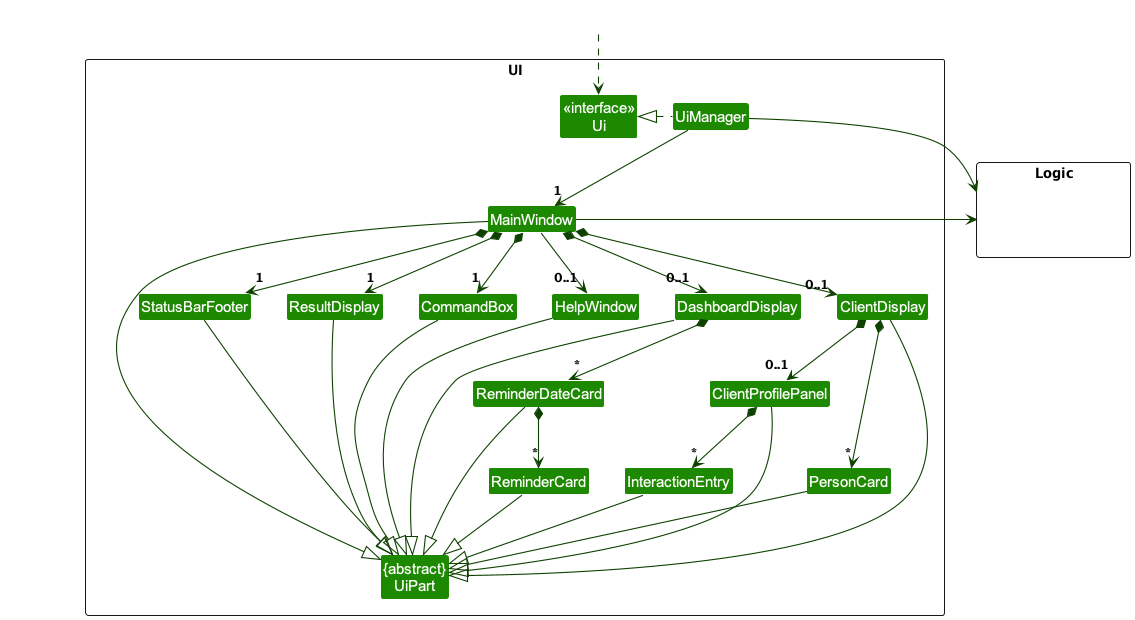

The diagram above was rendered by PlantUML. Its source (embedded in the PNG):
@startuml
!include style.puml
skinparam arrowThickness 1.1
skinparam arrowColor UI_COLOR_T4
skinparam classBackgroundColor UI_COLOR

package UI <<Rectangle>>{
Class "<<interface>>\nUi" as Ui
Class "{abstract}\nUiPart" as UiPart
Class UiManager
Class MainWindow
Class HelpWindow
Class ResultDisplay
Class DashboardDisplay
Class ReminderDateCard
Class ReminderCard
Class ClientDisplay
Class ClientProfilePanel
Class PersonCard
Class InteractionEntry
Class StatusBarFooter
Class CommandBox
}

package Logic <<Rectangle>> {
Class HiddenLogic #FFFFFF
}

Class HiddenOutside #FFFFFF
HiddenOutside ..> Ui

UiManager .left.|> Ui
UiManager -down-> "1" MainWindow
MainWindow *-down->  "1" CommandBox
MainWindow *-down-> "1" ResultDisplay
MainWindow *-down-> "0..1" DashboardDisplay
MainWindow *-down-> "0..1" ClientDisplay
MainWindow *-down-> "1" StatusBarFooter
MainWindow --> "0..1" HelpWindow

DashboardDisplay *-down-> "*" ReminderDateCard
ReminderDateCard *-down-> "*" ReminderCard

ClientDisplay *-down-> "*" PersonCard
ClientDisplay *-down-> "0..1" ClientProfilePanel
ClientProfilePanel *-down-> "*" InteractionEntry

MainWindow -left-|> UiPart
ResultDisplay --|> UiPart
CommandBox --|> UiPart
DashboardDisplay --|> UiPart
ReminderDateCard --|> UiPart
ReminderCard --|> UiPart
ClientDisplay --|> UiPart
ClientProfilePanel --|> UiPart
PersonCard --|> UiPart
InteractionEntry --|> UiPart
StatusBarFooter --|> UiPart
HelpWindow --|> UiPart

UiManager -right-> Logic
MainWindow -left-> Logic

HelpWindow -[hidden]left- CommandBox
CommandBox -[hidden]left- ResultDisplay
ResultDisplay -[hidden]left- StatusBarFooter

MainWindow -[hidden]-|> UiPart
@enduml